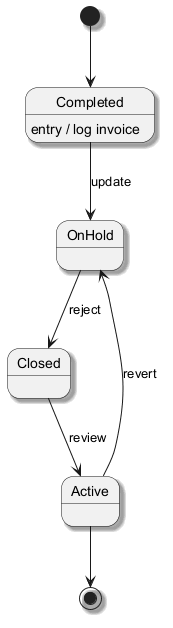

The diagram above was rendered by PlantUML. Its source (embedded in the PNG):
@startuml
skinparam shadowing true
[*] --> Completed
Completed --> OnHold : update
Completed : entry / log invoice
OnHold --> Closed : reject
Closed --> Active : review
Active --> OnHold : revert
Active --> [*]
@enduml